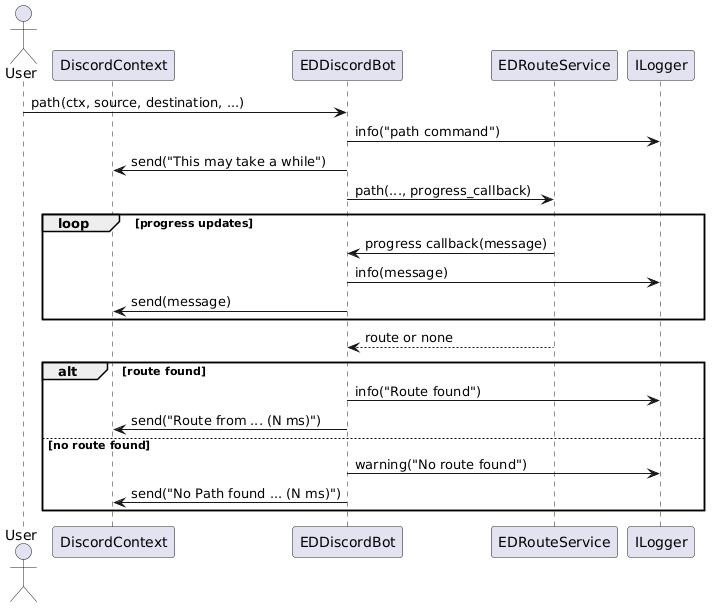

The diagram above was rendered by PlantUML. Its source (embedded in the PNG):
@startuml
actor User
participant DiscordContext as Ctx
participant EDDiscordBot as Bot
participant EDRouteService as RouteService
participant ILogger as Logger

User -> Bot: path(ctx, source, destination, ...)
Bot -> Logger: info("path command")
Bot -> Ctx: send("This may take a while")
Bot -> RouteService: path(..., progress_callback)
loop progress updates
  RouteService -> Bot: progress callback(message)
  Bot -> Logger: info(message)
  Bot -> Ctx: send(message)
end
RouteService --> Bot: route or none
alt route found
  Bot -> Logger: info("Route found")
  Bot -> Ctx: send("Route from ... (N ms)")
else no route found
  Bot -> Logger: warning("No route found")
  Bot -> Ctx: send("No Path found ... (N ms)")
end
@enduml